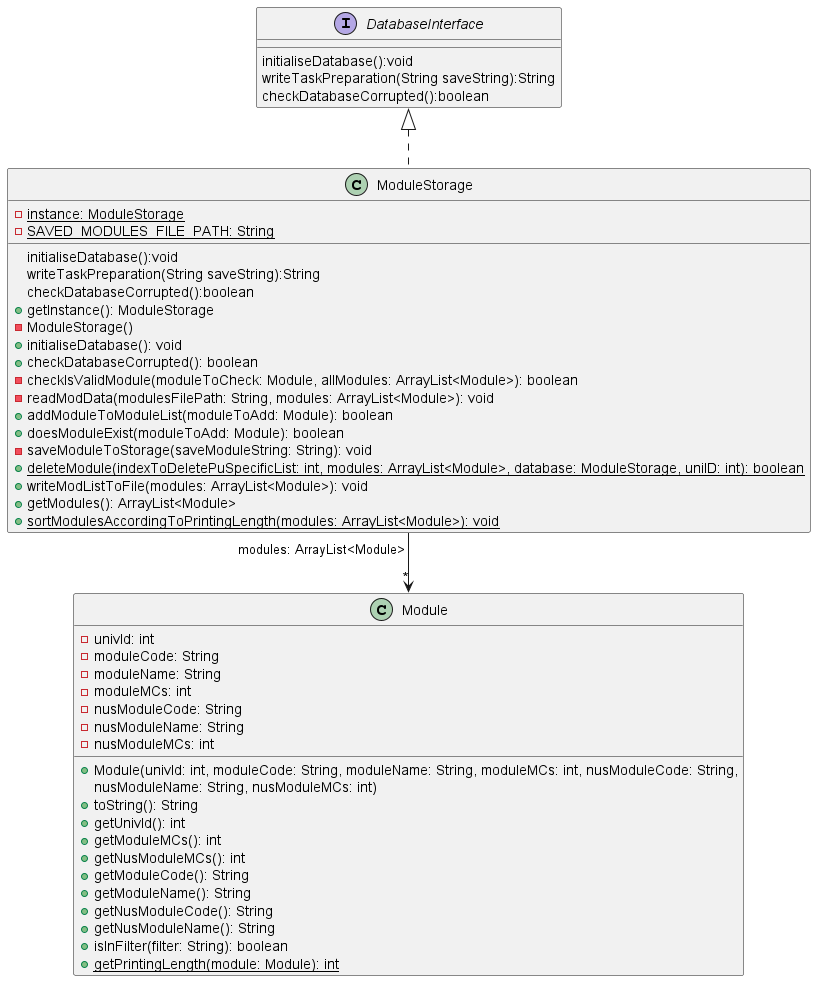

The diagram above was rendered by PlantUML. Its source (embedded in the PNG):
@startuml
'https://plantuml.com/class-diagram

interface DatabaseInterface {
initialiseDatabase():void
writeTaskPreparation(String saveString):String
checkDatabaseCorrupted():boolean
}

class ModuleStorage implements DatabaseInterface {
initialiseDatabase():void
writeTaskPreparation(String saveString):String
checkDatabaseCorrupted():boolean
- {static}instance: ModuleStorage
- {static}SAVED_MODULES_FILE_PATH: String
+ getInstance(): ModuleStorage
- ModuleStorage()
+ initialiseDatabase(): void
+ checkDatabaseCorrupted(): boolean
- checkIsValidModule(moduleToCheck: Module, allModules: ArrayList<Module>): boolean
- readModData(modulesFilePath: String, modules: ArrayList<Module>): void
+ addModuleToModuleList(moduleToAdd: Module): boolean
+ doesModuleExist(moduleToAdd: Module): boolean
- saveModuleToStorage(saveModuleString: String): void
+ {static}deleteModule(indexToDeletePuSpecificList: int, modules: ArrayList<Module>, database: ModuleStorage, uniID: int): boolean
+ writeModListToFile(modules: ArrayList<Module>): void
+ getModules(): ArrayList<Module>
+ {static}sortModulesAccordingToPrintingLength(modules: ArrayList<Module>): void
}

ModuleStorage "modules: ArrayList<Module>"--> "*"Module

class Module {
-univId: int
-moduleCode: String
-moduleName: String
-moduleMCs: int
-nusModuleCode: String
-nusModuleName: String
-nusModuleMCs: int
+Module(univId: int, moduleCode: String, moduleName: String, moduleMCs: int, nusModuleCode: String,
nusModuleName: String, nusModuleMCs: int)
+toString(): String
+getUnivId(): int
+getModuleMCs(): int
+getNusModuleMCs(): int
+getModuleCode(): String
+getModuleName(): String
+getNusModuleCode(): String
+getNusModuleName(): String
+isInFilter(filter: String): boolean
{static}+getPrintingLength(module: Module): int
}


@enduml